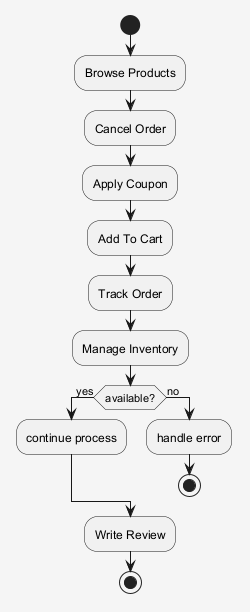

The diagram above was rendered by PlantUML. Its source (embedded in the PNG):
@startuml
skinparam shadowing false
skinparam backgroundColor #F5F5F5
start
:Browse Products;
:Cancel Order;
:Apply Coupon;
:Add To Cart;
:Track Order;
:Manage Inventory;
if (available?) then (yes)
:continue process;
else (no)
:handle error;
stop
endif
:Write Review;
stop
@enduml